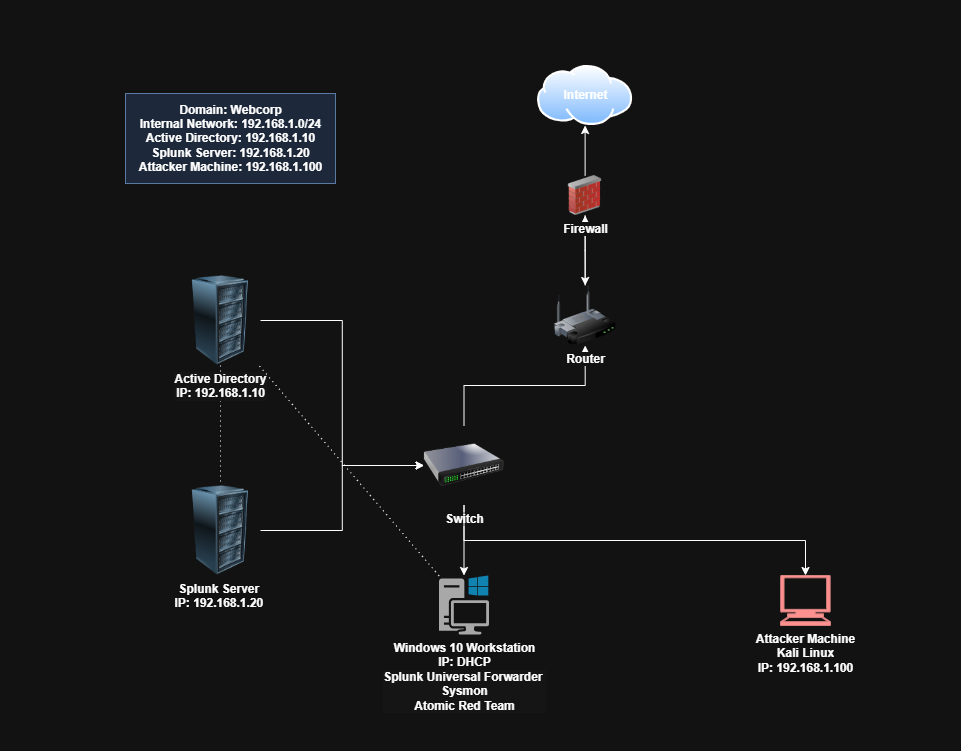

The diagram above was exported from draw.io. Its source (the exported page's mxGraphModel, read from the mxfile embedded in the PNG):
<mxGraphModel dx="1846" dy="614" grid="1" gridSize="10" guides="1" tooltips="1" connect="1" arrows="1" fold="1" page="1" pageScale="1" pageWidth="850" pageHeight="1100" math="0" shadow="0">
  <root>
    <mxCell id="0" />
    <mxCell id="1" parent="0" />
    <mxCell id="eqGcP0nbW_CnEcNUf2s2-15" style="edgeStyle=orthogonalEdgeStyle;rounded=0;orthogonalLoop=1;jettySize=auto;html=1;exitX=1;exitY=0.5;exitDx=0;exitDy=0;entryX=0;entryY=0.5;entryDx=0;entryDy=0;" parent="1" source="eqGcP0nbW_CnEcNUf2s2-1" target="eqGcP0nbW_CnEcNUf2s2-9" edge="1">
      <mxGeometry relative="1" as="geometry" />
    </mxCell>
    <mxCell id="eqGcP0nbW_CnEcNUf2s2-26" value="" style="rounded=0;orthogonalLoop=1;jettySize=auto;html=1;endArrow=none;startFill=0;dashed=1;dashPattern=1 4;" parent="1" source="eqGcP0nbW_CnEcNUf2s2-1" target="eqGcP0nbW_CnEcNUf2s2-2" edge="1">
      <mxGeometry relative="1" as="geometry" />
    </mxCell>
    <mxCell id="eqGcP0nbW_CnEcNUf2s2-1" value="&lt;div style=&quot;background-color: rgb(251, 251, 251);&quot;&gt;&lt;span style=&quot;background-color: light-dark(rgb(251, 251, 251), rgb(21, 21, 21)); color: light-dark(rgb(0, 0, 0), rgb(255, 255, 255));&quot;&gt;&lt;b&gt;Active Directory&lt;/b&gt;&lt;/span&gt;&lt;/div&gt;&lt;div style=&quot;background-color: rgb(251, 251, 251);&quot;&gt;&lt;span style=&quot;background-color: light-dark(rgb(251, 251, 251), rgb(21, 21, 21)); color: light-dark(rgb(0, 0, 0), rgb(255, 255, 255));&quot;&gt;&lt;b&gt;IP: 192.168.1.10&lt;/b&gt;&lt;/span&gt;&lt;/div&gt;" style="image;html=1;image=img/lib/clip_art/computers/Server_Rack_128x128.png" parent="1" vertex="1">
      <mxGeometry x="-95" y="310" width="80" height="90" as="geometry" />
    </mxCell>
    <mxCell id="eqGcP0nbW_CnEcNUf2s2-13" style="edgeStyle=orthogonalEdgeStyle;rounded=0;orthogonalLoop=1;jettySize=auto;html=1;exitX=1;exitY=0.5;exitDx=0;exitDy=0;" parent="1" source="eqGcP0nbW_CnEcNUf2s2-2" target="eqGcP0nbW_CnEcNUf2s2-9" edge="1">
      <mxGeometry relative="1" as="geometry" />
    </mxCell>
    <mxCell id="eqGcP0nbW_CnEcNUf2s2-2" value="&lt;b&gt;Splunk Server&amp;nbsp;&lt;/b&gt;&lt;div&gt;&lt;b&gt;IP: 192.168.1.20&amp;nbsp;&lt;/b&gt;&lt;/div&gt;" style="image;html=1;image=img/lib/clip_art/computers/Server_Rack_128x128.png" parent="1" vertex="1">
      <mxGeometry x="-95" y="520" width="80" height="90" as="geometry" />
    </mxCell>
    <mxCell id="eqGcP0nbW_CnEcNUf2s2-16" style="edgeStyle=orthogonalEdgeStyle;rounded=0;orthogonalLoop=1;jettySize=auto;html=1;exitX=0.5;exitY=0;exitDx=0;exitDy=0;" parent="1" source="eqGcP0nbW_CnEcNUf2s2-9" target="eqGcP0nbW_CnEcNUf2s2-11" edge="1">
      <mxGeometry relative="1" as="geometry" />
    </mxCell>
    <mxCell id="eqGcP0nbW_CnEcNUf2s2-32" style="edgeStyle=orthogonalEdgeStyle;rounded=0;orthogonalLoop=1;jettySize=auto;html=1;exitX=0.5;exitY=1;exitDx=0;exitDy=0;" parent="1" source="eqGcP0nbW_CnEcNUf2s2-9" target="eqGcP0nbW_CnEcNUf2s2-22" edge="1">
      <mxGeometry relative="1" as="geometry" />
    </mxCell>
    <mxCell id="eqGcP0nbW_CnEcNUf2s2-9" value="&lt;b&gt;Switch&lt;/b&gt;" style="image;html=1;image=img/lib/clip_art/networking/Switch_128x128.png" parent="1" vertex="1">
      <mxGeometry x="148.5" y="460" width="80" height="80" as="geometry" />
    </mxCell>
    <mxCell id="eqGcP0nbW_CnEcNUf2s2-17" style="rounded=0;orthogonalLoop=1;jettySize=auto;html=1;exitX=0.5;exitY=0;exitDx=0;exitDy=0;" parent="1" source="eqGcP0nbW_CnEcNUf2s2-29" target="eqGcP0nbW_CnEcNUf2s2-12" edge="1">
      <mxGeometry relative="1" as="geometry" />
    </mxCell>
    <mxCell id="eqGcP0nbW_CnEcNUf2s2-11" value="&lt;b&gt;Router&lt;/b&gt;" style="image;html=1;image=img/lib/clip_art/networking/Wireless_Router_128x128.png" parent="1" vertex="1">
      <mxGeometry x="272" y="320" width="75.38" height="60" as="geometry" />
    </mxCell>
    <mxCell id="eqGcP0nbW_CnEcNUf2s2-12" value="" style="image;aspect=fixed;perimeter=ellipsePerimeter;html=1;align=center;shadow=0;dashed=0;spacingTop=3;image=img/lib/active_directory/internet_cloud.svg;" parent="1" vertex="1">
      <mxGeometry x="262" y="100" width="95.24" height="60" as="geometry" />
    </mxCell>
    <mxCell id="eqGcP0nbW_CnEcNUf2s2-20" value="" style="edgeStyle=orthogonalEdgeStyle;rounded=0;orthogonalLoop=1;jettySize=auto;html=1;" parent="1" source="eqGcP0nbW_CnEcNUf2s2-9" target="eqGcP0nbW_CnEcNUf2s2-3" edge="1">
      <mxGeometry relative="1" as="geometry">
        <mxPoint x="175" y="650" as="targetPoint" />
        <mxPoint x="175" y="460" as="sourcePoint" />
      </mxGeometry>
    </mxCell>
    <mxCell id="eqGcP0nbW_CnEcNUf2s2-27" style="rounded=0;orthogonalLoop=1;jettySize=auto;html=1;endArrow=none;startFill=0;dashed=1;dashPattern=1 4;" parent="1" source="eqGcP0nbW_CnEcNUf2s2-3" target="eqGcP0nbW_CnEcNUf2s2-1" edge="1">
      <mxGeometry relative="1" as="geometry" />
    </mxCell>
    <mxCell id="eqGcP0nbW_CnEcNUf2s2-3" value="&lt;b&gt;Windows 10 Workstation&lt;/b&gt;&lt;div&gt;&lt;b&gt;IP: DHCP&lt;/b&gt;&lt;/div&gt;&lt;div&gt;&lt;div style=&quot;background-color: rgb(251, 251, 251);&quot;&gt;&lt;b&gt;Splunk Universal Forwarder&amp;nbsp;&lt;/b&gt;&lt;/div&gt;&lt;div style=&quot;background-color: rgb(251, 251, 251);&quot;&gt;&lt;b&gt;Sysmon&lt;/b&gt;&lt;/div&gt;&lt;/div&gt;&lt;div style=&quot;background-color: rgb(251, 251, 251);&quot;&gt;&lt;b&gt;Atomic Red Team&lt;/b&gt;&lt;/div&gt;" style="sketch=0;pointerEvents=1;shadow=0;dashed=0;html=1;strokeColor=none;fillColor=#505050;labelPosition=center;verticalLabelPosition=bottom;verticalAlign=top;outlineConnect=0;align=center;shape=mxgraph.office.devices.workstation_pc;" parent="1" vertex="1">
      <mxGeometry x="163.5" y="610" width="50" height="59" as="geometry" />
    </mxCell>
    <mxCell id="eqGcP0nbW_CnEcNUf2s2-22" value="&lt;b&gt;Attacker Machine&lt;/b&gt;&lt;div&gt;&lt;b&gt;Kali Linux&lt;br&gt;&lt;/b&gt;&lt;div&gt;&lt;b&gt;IP: 192.168.1.100&lt;/b&gt;&lt;/div&gt;&lt;/div&gt;" style="shape=mxgraph.signs.tech.computer;html=1;pointerEvents=1;fillColor=#FF0000;strokeColor=#b85450;verticalLabelPosition=bottom;verticalAlign=top;align=center;" parent="1" vertex="1">
      <mxGeometry x="505" y="610" width="50" height="50" as="geometry" />
    </mxCell>
    <mxCell id="eqGcP0nbW_CnEcNUf2s2-24" value="&lt;b&gt;Internet&lt;/b&gt;" style="text;html=1;align=center;verticalAlign=middle;resizable=0;points=[];autosize=1;strokeColor=none;fillColor=none;" parent="1" vertex="1">
      <mxGeometry x="274.62" y="115" width="70" height="30" as="geometry" />
    </mxCell>
    <mxCell id="eqGcP0nbW_CnEcNUf2s2-25" value="&lt;b style=&quot;&quot;&gt;Domain: Webcorp&lt;br&gt;&lt;/b&gt;&lt;div&gt;&lt;b style=&quot;background-color: transparent; color: light-dark(rgb(0, 0, 0), rgb(255, 255, 255));&quot;&gt;Internal&amp;nbsp;&lt;/b&gt;&lt;b&gt;Network: 192.168.1.0/24&lt;/b&gt;&lt;/div&gt;&lt;div&gt;&lt;b&gt;Active Directory: 192.168.1.10&lt;/b&gt;&lt;/div&gt;&lt;div&gt;&lt;b&gt;Splunk Server: 192.168.1.20&lt;/b&gt;&lt;/div&gt;&lt;div&gt;&lt;b style=&quot;&quot;&gt;Attacker Machine: 192.168.1.100&lt;/b&gt;&lt;/div&gt;" style="text;html=1;align=center;verticalAlign=middle;resizable=0;points=[];autosize=1;strokeColor=#6c8ebf;fillColor=#dae8fc;" parent="1" vertex="1">
      <mxGeometry x="-150" y="128" width="210" height="90" as="geometry" />
    </mxCell>
    <mxCell id="eqGcP0nbW_CnEcNUf2s2-30" value="" style="rounded=0;orthogonalLoop=1;jettySize=auto;html=1;exitX=0.5;exitY=0;exitDx=0;exitDy=0;" parent="1" source="eqGcP0nbW_CnEcNUf2s2-11" target="eqGcP0nbW_CnEcNUf2s2-29" edge="1">
      <mxGeometry relative="1" as="geometry">
        <mxPoint x="300" y="320" as="sourcePoint" />
        <mxPoint x="300" y="220" as="targetPoint" />
      </mxGeometry>
    </mxCell>
    <mxCell id="eqGcP0nbW_CnEcNUf2s2-35" value="" style="edgeStyle=orthogonalEdgeStyle;rounded=0;orthogonalLoop=1;jettySize=auto;html=1;" parent="1" source="eqGcP0nbW_CnEcNUf2s2-29" target="eqGcP0nbW_CnEcNUf2s2-11" edge="1">
      <mxGeometry relative="1" as="geometry" />
    </mxCell>
    <mxCell id="eqGcP0nbW_CnEcNUf2s2-29" value="&lt;b&gt;Firewall&lt;/b&gt;" style="image;html=1;image=img/lib/clip_art/networking/Firewall_02_128x128.png" parent="1" vertex="1">
      <mxGeometry x="275.68" y="210" width="67.88" height="40" as="geometry" />
    </mxCell>
    <mxCell id="q7yrzhzk215EcoyjjyTY-7" value="" style="shape=flexArrow;endArrow=classic;html=1;rounded=0;strokeColor=none;" parent="1" edge="1">
      <mxGeometry width="50" height="50" relative="1" as="geometry">
        <mxPoint x="680" y="760" as="sourcePoint" />
        <mxPoint x="-180" y="50" as="targetPoint" />
        <Array as="points">
          <mxPoint x="680" y="60" />
        </Array>
      </mxGeometry>
    </mxCell>
    <mxCell id="q7yrzhzk215EcoyjjyTY-8" value="" style="shape=flexArrow;endArrow=classic;html=1;rounded=0;strokeColor=none;" parent="1" edge="1">
      <mxGeometry width="50" height="50" relative="1" as="geometry">
        <mxPoint x="580" y="780" as="sourcePoint" />
        <mxPoint x="-250" y="70" as="targetPoint" />
        <Array as="points">
          <mxPoint x="-270" y="775" />
        </Array>
      </mxGeometry>
    </mxCell>
  </root>
</mxGraphModel>